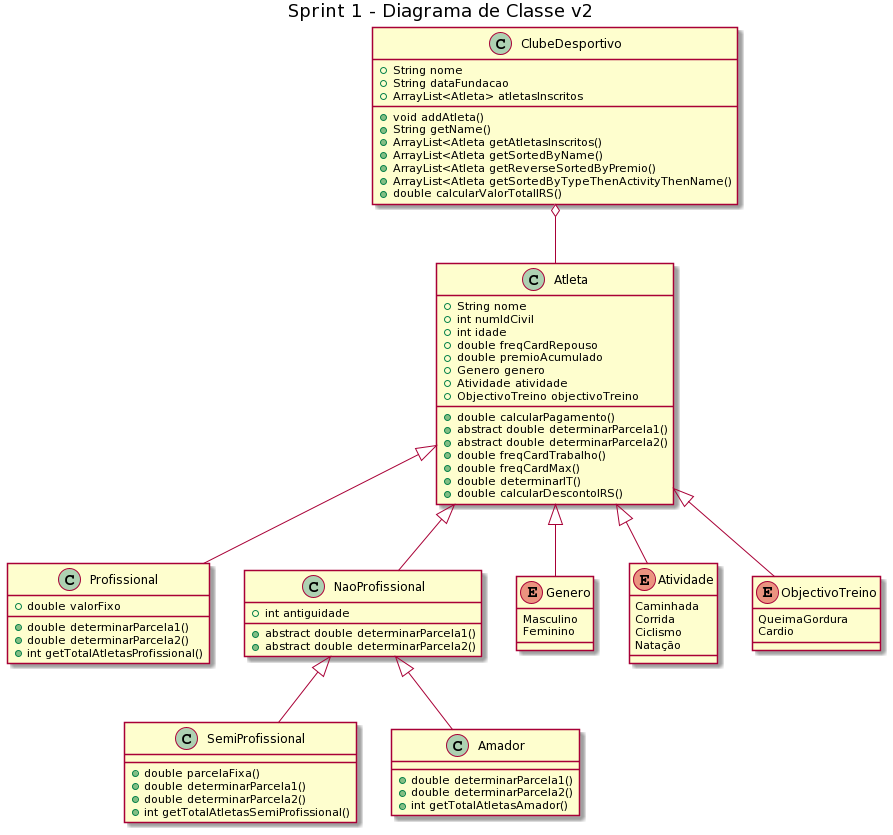

The diagram above was rendered by PlantUML. Its source (embedded in the PNG):
@startuml
title Sprint 1 - Diagrama de Classe v2

class ClubeDesportivo{
    +String nome
    +String dataFundacao
    +ArrayList<Atleta> atletasInscritos
    +void addAtleta()
    +String getName()
    +ArrayList<Atleta getAtletasInscritos()
    +ArrayList<Atleta getSortedByName()
    +ArrayList<Atleta getReverseSortedByPremio()
    +ArrayList<Atleta getSortedByTypeThenActivityThenName()
    +double calcularValorTotalIRS()
    
    
}

class Atleta{
    +String nome
    +int numIdCivil
    +int idade
    +double freqCardRepouso
    +double premioAcumulado
    +Genero genero
    +Atividade atividade
    +ObjectivoTreino objectivoTreino
    +double calcularPagamento()
    +abstract double determinarParcela1()
    +abstract double determinarParcela2()
    +double freqCardTrabalho()
    +double freqCardMax()
    +double determinarIT()
    +double calcularDescontoIRS()
}

class Profissional{
    +double valorFixo
    +double determinarParcela1()
    +double determinarParcela2()
    +int getTotalAtletasProfissional()
}

class NaoProfissional{
    +int antiguidade
    +abstract double determinarParcela1()
    +abstract double determinarParcela2()
}

class SemiProfissional{
    +double parcelaFixa()
    +double determinarParcela1()
    +double determinarParcela2()
    +int getTotalAtletasSemiProfissional()
}

class Amador{
    +double determinarParcela1()
    +double determinarParcela2()
    +int getTotalAtletasAmador()
}

enum Genero{
    Masculino
    Feminino
}

enum Atividade{
    Caminhada
    Corrida
    Ciclismo
    Natação
}

enum ObjectivoTreino{
    QueimaGordura
    Cardio
}

class ClubeDesportivo

ClubeDesportivo o-- Atleta

Atleta <|--Profissional
Atleta <|--NaoProfissional
Atleta <|--Genero
Atleta <|--Atividade
Atleta <|--ObjectivoTreino

NaoProfissional <|-- Amador
NaoProfissional <|-- SemiProfissional
@enduml